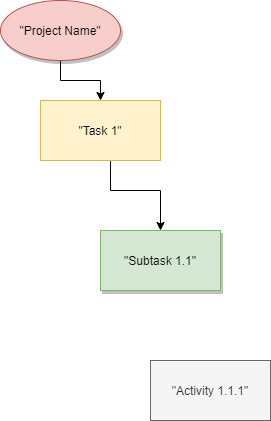

The diagram above was exported from draw.io. Its source (the exported page's mxGraphModel, read from the mxfile embedded in the PNG):
<mxGraphModel dx="624" dy="335" grid="1" gridSize="10" guides="1" tooltips="1" connect="1" arrows="1" fold="1" page="1" pageScale="1" pageWidth="850" pageHeight="1100" math="0" shadow="0">
  <root>
    <mxCell id="kAUe14m6xHrd5K7obqvC-0" />
    <mxCell id="kAUe14m6xHrd5K7obqvC-1" parent="kAUe14m6xHrd5K7obqvC-0" />
    <mxCell id="GC436_5yx9EiPLnPEAUK-1" style="edgeStyle=orthogonalEdgeStyle;rounded=0;orthogonalLoop=1;jettySize=auto;html=1;exitX=0.5;exitY=1;exitDx=0;exitDy=0;" parent="kAUe14m6xHrd5K7obqvC-1" source="PNuphRb-bH3X0HqPgoSi-2" target="PNuphRb-bH3X0HqPgoSi-3" edge="1">
      <mxGeometry relative="1" as="geometry" />
    </mxCell>
    <mxCell id="PNuphRb-bH3X0HqPgoSi-2" value="&quot;Project Name&quot;" style="ellipse;whiteSpace=wrap;html=1;fillColor=#f8cecc;strokeColor=#b85450;shadow=1;" parent="kAUe14m6xHrd5K7obqvC-1" vertex="1">
      <mxGeometry x="360" y="60" width="120" height="60" as="geometry" />
    </mxCell>
    <mxCell id="GC436_5yx9EiPLnPEAUK-2" style="edgeStyle=orthogonalEdgeStyle;rounded=0;orthogonalLoop=1;jettySize=auto;html=1;entryX=0.5;entryY=0;entryDx=0;entryDy=0;" parent="kAUe14m6xHrd5K7obqvC-1" source="PNuphRb-bH3X0HqPgoSi-3" target="GC436_5yx9EiPLnPEAUK-0" edge="1">
      <mxGeometry relative="1" as="geometry">
        <Array as="points">
          <mxPoint x="470" y="250" />
          <mxPoint x="520" y="250" />
        </Array>
      </mxGeometry>
    </mxCell>
    <UserObject label="&quot;Task 1&quot;" id="PNuphRb-bH3X0HqPgoSi-3">
      <mxCell style="whiteSpace=wrap;html=1;fillColor=#fff2cc;strokeColor=#d6b656;" parent="kAUe14m6xHrd5K7obqvC-1" vertex="1">
        <mxGeometry x="400" y="160" width="120" height="60" as="geometry" />
      </mxCell>
    </UserObject>
    <mxCell id="PNuphRb-bH3X0HqPgoSi-4" value="&quot;Activity 1.1.1&quot;" style="whiteSpace=wrap;html=1;fillColor=#f5f5f5;strokeColor=#666666;fontColor=#333333;" parent="kAUe14m6xHrd5K7obqvC-1" vertex="1">
      <mxGeometry x="510" y="420" width="120" height="60" as="geometry" />
    </mxCell>
    <UserObject label="&quot;Subtask 1.1&quot;" link="data:page/id,GMb26j_7fUpc6wQmyc0r" id="GC436_5yx9EiPLnPEAUK-0">
      <mxCell style="rounded=0;whiteSpace=wrap;html=1;shadow=1;fillColor=#d5e8d4;strokeColor=#82b366;" parent="kAUe14m6xHrd5K7obqvC-1" vertex="1">
        <mxGeometry x="460" y="290" width="120" height="60" as="geometry" />
      </mxCell>
    </UserObject>
  </root>
</mxGraphModel>